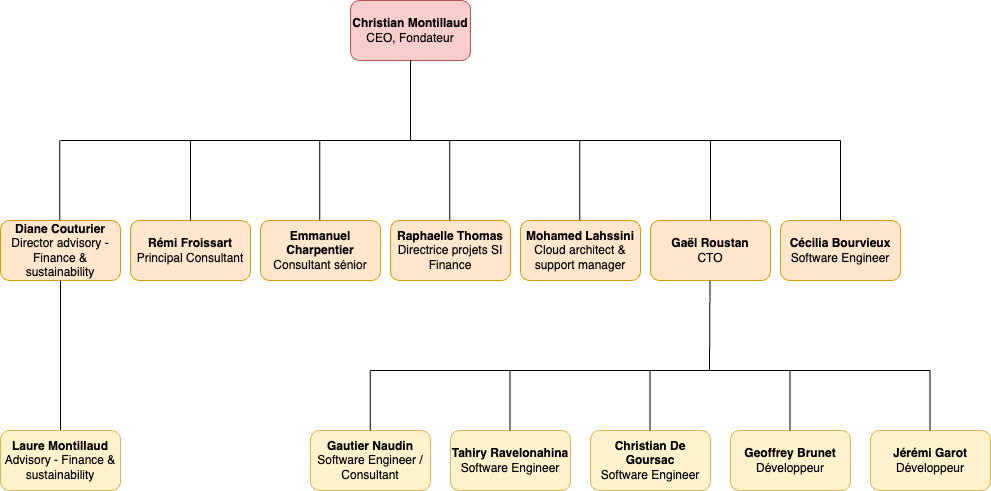

The diagram above was exported from draw.io. Its source (the exported page's mxGraphModel, read from the mxfile embedded in the PNG):
<mxGraphModel dx="1245" dy="909" grid="1" gridSize="10" guides="1" tooltips="1" connect="1" arrows="1" fold="1" page="1" pageScale="1" pageWidth="1169" pageHeight="827" math="0" shadow="0">
  <root>
    <mxCell id="0" />
    <mxCell id="1" parent="0" />
    <mxCell id="6p2gXkmqeR6qe_lBu8rq-1" value="&lt;div&gt;&lt;b&gt;Christian Montillaud&lt;/b&gt;&lt;/div&gt;CEO, Fondateur" style="rounded=1;whiteSpace=wrap;html=1;fillColor=#f8cecc;strokeColor=#b85450;" parent="1" vertex="1">
      <mxGeometry x="520" y="40" width="120" height="60" as="geometry" />
    </mxCell>
    <mxCell id="6p2gXkmqeR6qe_lBu8rq-2" value="&lt;div&gt;&lt;b&gt;Rémi Froissart&lt;/b&gt;&lt;/div&gt;&lt;div&gt;Principal Consultant&lt;br&gt;&lt;/div&gt;" style="rounded=1;whiteSpace=wrap;html=1;fillColor=#ffe6cc;strokeColor=#d79b00;" parent="1" vertex="1">
      <mxGeometry x="300" y="260" width="120" height="60" as="geometry" />
    </mxCell>
    <mxCell id="6p2gXkmqeR6qe_lBu8rq-3" value="&lt;div&gt;&lt;b&gt;Gaël Roustan&lt;/b&gt;&lt;/div&gt;&lt;div&gt;CTO&lt;br&gt;&lt;/div&gt;" style="rounded=1;whiteSpace=wrap;html=1;fillColor=#ffe6cc;strokeColor=#d79b00;" parent="1" vertex="1">
      <mxGeometry x="820" y="260" width="120" height="60" as="geometry" />
    </mxCell>
    <mxCell id="6p2gXkmqeR6qe_lBu8rq-4" value="&lt;div&gt;&lt;b&gt;Geoffrey Brunet&lt;/b&gt;&lt;br&gt;&lt;/div&gt;&lt;div&gt;Développeur&lt;br&gt;&lt;/div&gt;" style="rounded=1;whiteSpace=wrap;html=1;fillColor=#fff2cc;strokeColor=#d6b656;" parent="1" vertex="1">
      <mxGeometry x="900" y="470" width="120" height="60" as="geometry" />
    </mxCell>
    <mxCell id="6p2gXkmqeR6qe_lBu8rq-5" value="&lt;div&gt;&lt;b&gt;Christian De Goursac&lt;/b&gt;&lt;br&gt;&lt;/div&gt;&lt;div&gt;Software Engineer&lt;br&gt;&lt;/div&gt;" style="rounded=1;whiteSpace=wrap;html=1;fillColor=#fff2cc;strokeColor=#d6b656;" parent="1" vertex="1">
      <mxGeometry x="760" y="470" width="120" height="60" as="geometry" />
    </mxCell>
    <mxCell id="6p2gXkmqeR6qe_lBu8rq-7" value="&lt;div&gt;&lt;b&gt;Tahiry Ravelonahina&lt;/b&gt;&lt;br&gt;&lt;/div&gt;&lt;div&gt;Software Engineer&lt;br&gt;&lt;/div&gt;" style="rounded=1;whiteSpace=wrap;html=1;fillColor=#fff2cc;strokeColor=#d6b656;" parent="1" vertex="1">
      <mxGeometry x="620" y="470" width="120" height="60" as="geometry" />
    </mxCell>
    <mxCell id="6p2gXkmqeR6qe_lBu8rq-8" value="&lt;div&gt;&lt;b&gt;Cécilia Bourvieux&lt;/b&gt;&lt;br&gt;&lt;/div&gt;&lt;div&gt;Software Engineer&lt;br&gt;&lt;/div&gt;" style="rounded=1;whiteSpace=wrap;html=1;fillColor=#ffe6cc;strokeColor=#d79b00;" parent="1" vertex="1">
      <mxGeometry x="950" y="260" width="120" height="60" as="geometry" />
    </mxCell>
    <mxCell id="6p2gXkmqeR6qe_lBu8rq-9" value="&lt;div&gt;&lt;b&gt;Raphaelle Thomas&lt;/b&gt;&lt;br&gt;&lt;/div&gt;&lt;div&gt;Directrice projets SI Finance&lt;br&gt;&lt;/div&gt;" style="rounded=1;whiteSpace=wrap;html=1;fillColor=#ffe6cc;strokeColor=#d79b00;" parent="1" vertex="1">
      <mxGeometry x="560" y="260" width="120" height="60" as="geometry" />
    </mxCell>
    <mxCell id="6p2gXkmqeR6qe_lBu8rq-10" value="&lt;div&gt;&lt;b&gt;Emmanuel Charpentier&lt;/b&gt;&lt;br&gt;&lt;/div&gt;&lt;div&gt;Consultant sénior&lt;br&gt;&lt;/div&gt;" style="rounded=1;whiteSpace=wrap;html=1;fillColor=#ffe6cc;strokeColor=#d79b00;" parent="1" vertex="1">
      <mxGeometry x="430" y="260" width="120" height="60" as="geometry" />
    </mxCell>
    <mxCell id="6p2gXkmqeR6qe_lBu8rq-11" value="&lt;div&gt;&lt;b&gt;Mohamed Lahssini&lt;/b&gt;&lt;br&gt;&lt;/div&gt;&lt;div&gt;Cloud architect &amp;amp; support manager&lt;br&gt;&lt;/div&gt;" style="rounded=1;whiteSpace=wrap;html=1;fillColor=#ffe6cc;strokeColor=#d79b00;" parent="1" vertex="1">
      <mxGeometry x="690" y="260" width="120" height="60" as="geometry" />
    </mxCell>
    <mxCell id="6p2gXkmqeR6qe_lBu8rq-12" value="&lt;div&gt;&lt;span style=&quot;background-color: initial;&quot;&gt;&lt;b&gt;Jérémi Garot&lt;br&gt;&lt;/b&gt;Développeur&lt;/span&gt;&lt;br&gt;&lt;/div&gt;" style="rounded=1;whiteSpace=wrap;html=1;fillColor=#fff2cc;strokeColor=#d6b656;" parent="1" vertex="1">
      <mxGeometry x="1040" y="470" width="120" height="60" as="geometry" />
    </mxCell>
    <mxCell id="6p2gXkmqeR6qe_lBu8rq-13" value="" style="endArrow=none;html=1;" parent="1" edge="1">
      <mxGeometry width="50" height="50" relative="1" as="geometry">
        <mxPoint x="540" y="410" as="sourcePoint" />
        <mxPoint x="1100" y="410" as="targetPoint" />
      </mxGeometry>
    </mxCell>
    <mxCell id="6p2gXkmqeR6qe_lBu8rq-16" value="" style="endArrow=none;html=1;exitX=0.5;exitY=0;exitDx=0;exitDy=0;" parent="1" edge="1">
      <mxGeometry width="50" height="50" relative="1" as="geometry">
        <mxPoint x="679.5" y="470" as="sourcePoint" />
        <mxPoint x="679.5" y="410" as="targetPoint" />
      </mxGeometry>
    </mxCell>
    <mxCell id="6p2gXkmqeR6qe_lBu8rq-17" value="" style="endArrow=none;html=1;exitX=0.5;exitY=0;exitDx=0;exitDy=0;" parent="1" edge="1">
      <mxGeometry width="50" height="50" relative="1" as="geometry">
        <mxPoint x="819.5" y="470" as="sourcePoint" />
        <mxPoint x="819.5" y="410" as="targetPoint" />
      </mxGeometry>
    </mxCell>
    <mxCell id="6p2gXkmqeR6qe_lBu8rq-18" value="" style="endArrow=none;html=1;exitX=0.5;exitY=0;exitDx=0;exitDy=0;" parent="1" edge="1">
      <mxGeometry width="50" height="50" relative="1" as="geometry">
        <mxPoint x="959.5" y="470" as="sourcePoint" />
        <mxPoint x="959.5" y="410" as="targetPoint" />
      </mxGeometry>
    </mxCell>
    <mxCell id="6p2gXkmqeR6qe_lBu8rq-19" value="" style="endArrow=none;html=1;exitX=0.5;exitY=0;exitDx=0;exitDy=0;" parent="1" edge="1">
      <mxGeometry width="50" height="50" relative="1" as="geometry">
        <mxPoint x="1099.5" y="470" as="sourcePoint" />
        <mxPoint x="1099.5" y="410" as="targetPoint" />
      </mxGeometry>
    </mxCell>
    <mxCell id="6p2gXkmqeR6qe_lBu8rq-20" value="" style="endArrow=none;html=1;exitX=0.5;exitY=0;exitDx=0;exitDy=0;" parent="1" edge="1">
      <mxGeometry width="50" height="50" relative="1" as="geometry">
        <mxPoint x="879" y="410" as="sourcePoint" />
        <mxPoint x="879.5" y="320" as="targetPoint" />
      </mxGeometry>
    </mxCell>
    <mxCell id="6p2gXkmqeR6qe_lBu8rq-21" value="" style="endArrow=none;html=1;" parent="1" edge="1">
      <mxGeometry width="50" height="50" relative="1" as="geometry">
        <mxPoint x="230" y="180" as="sourcePoint" />
        <mxPoint x="1010" y="180" as="targetPoint" />
      </mxGeometry>
    </mxCell>
    <mxCell id="6p2gXkmqeR6qe_lBu8rq-22" value="" style="endArrow=none;html=1;entryX=0.5;entryY=1;entryDx=0;entryDy=0;" parent="1" target="6p2gXkmqeR6qe_lBu8rq-1" edge="1">
      <mxGeometry width="50" height="50" relative="1" as="geometry">
        <mxPoint x="580" y="180" as="sourcePoint" />
        <mxPoint x="689.5" y="420" as="targetPoint" />
      </mxGeometry>
    </mxCell>
    <mxCell id="6p2gXkmqeR6qe_lBu8rq-23" value="" style="endArrow=none;html=1;exitX=0.5;exitY=0;exitDx=0;exitDy=0;" parent="1" source="6p2gXkmqeR6qe_lBu8rq-2" edge="1">
      <mxGeometry width="50" height="50" relative="1" as="geometry">
        <mxPoint x="280" y="510" as="sourcePoint" />
        <mxPoint x="360" y="180" as="targetPoint" />
      </mxGeometry>
    </mxCell>
    <mxCell id="6p2gXkmqeR6qe_lBu8rq-24" value="" style="endArrow=none;html=1;exitX=0.5;exitY=0;exitDx=0;exitDy=0;" parent="1" edge="1">
      <mxGeometry width="50" height="50" relative="1" as="geometry">
        <mxPoint x="489.33" y="260" as="sourcePoint" />
        <mxPoint x="489.33" y="180" as="targetPoint" />
      </mxGeometry>
    </mxCell>
    <mxCell id="6p2gXkmqeR6qe_lBu8rq-25" value="" style="endArrow=none;html=1;exitX=0.5;exitY=0;exitDx=0;exitDy=0;" parent="1" edge="1">
      <mxGeometry width="50" height="50" relative="1" as="geometry">
        <mxPoint x="619.33" y="260" as="sourcePoint" />
        <mxPoint x="619.33" y="180" as="targetPoint" />
      </mxGeometry>
    </mxCell>
    <mxCell id="6p2gXkmqeR6qe_lBu8rq-26" value="" style="endArrow=none;html=1;exitX=0.5;exitY=0;exitDx=0;exitDy=0;" parent="1" edge="1">
      <mxGeometry width="50" height="50" relative="1" as="geometry">
        <mxPoint x="749.33" y="260" as="sourcePoint" />
        <mxPoint x="749.33" y="180" as="targetPoint" />
      </mxGeometry>
    </mxCell>
    <mxCell id="6p2gXkmqeR6qe_lBu8rq-27" value="" style="endArrow=none;html=1;exitX=0.5;exitY=0;exitDx=0;exitDy=0;" parent="1" edge="1">
      <mxGeometry width="50" height="50" relative="1" as="geometry">
        <mxPoint x="880" y="260" as="sourcePoint" />
        <mxPoint x="880" y="180" as="targetPoint" />
      </mxGeometry>
    </mxCell>
    <mxCell id="6p2gXkmqeR6qe_lBu8rq-28" value="" style="endArrow=none;html=1;exitX=0.5;exitY=0;exitDx=0;exitDy=0;" parent="1" edge="1" source="6p2gXkmqeR6qe_lBu8rq-8">
      <mxGeometry width="50" height="50" relative="1" as="geometry">
        <mxPoint x="1059.5" y="260" as="sourcePoint" />
        <mxPoint x="1010" y="180" as="targetPoint" />
      </mxGeometry>
    </mxCell>
    <mxCell id="ynb2aJVZimILiCCJfyba-1" value="&lt;div&gt;&lt;span style=&quot;background-color: initial;&quot;&gt;&lt;b&gt;Gautier Naudin&lt;br&gt;&lt;/b&gt;Software Engineer / Consultant&lt;/span&gt;&lt;br&gt;&lt;/div&gt;" style="rounded=1;whiteSpace=wrap;html=1;fillColor=#fff2cc;strokeColor=#d6b656;" vertex="1" parent="1">
      <mxGeometry x="480" y="470" width="120" height="60" as="geometry" />
    </mxCell>
    <mxCell id="ynb2aJVZimILiCCJfyba-2" value="" style="endArrow=none;html=1;exitX=0.5;exitY=0;exitDx=0;exitDy=0;" edge="1" parent="1">
      <mxGeometry width="50" height="50" relative="1" as="geometry">
        <mxPoint x="539.83" y="470" as="sourcePoint" />
        <mxPoint x="539.83" y="410" as="targetPoint" />
      </mxGeometry>
    </mxCell>
    <mxCell id="ynb2aJVZimILiCCJfyba-3" value="&lt;div&gt;&lt;b&gt;Diane Couturier&lt;/b&gt;&lt;/div&gt;&lt;div&gt;Director advisory - Finance &amp;amp; sustainability&lt;br&gt;&lt;/div&gt;" style="rounded=1;whiteSpace=wrap;html=1;fillColor=#ffe6cc;strokeColor=#d79b00;" vertex="1" parent="1">
      <mxGeometry x="170" y="260" width="120" height="60" as="geometry" />
    </mxCell>
    <mxCell id="ynb2aJVZimILiCCJfyba-4" value="" style="endArrow=none;html=1;exitX=0.5;exitY=0;exitDx=0;exitDy=0;" edge="1" parent="1">
      <mxGeometry width="50" height="50" relative="1" as="geometry">
        <mxPoint x="229.33" y="260" as="sourcePoint" />
        <mxPoint x="229.33" y="180" as="targetPoint" />
      </mxGeometry>
    </mxCell>
    <mxCell id="ynb2aJVZimILiCCJfyba-5" value="" style="endArrow=none;html=1;entryX=0.5;entryY=1;entryDx=0;entryDy=0;exitX=0.5;exitY=0;exitDx=0;exitDy=0;" edge="1" parent="1" source="ynb2aJVZimILiCCJfyba-6" target="ynb2aJVZimILiCCJfyba-3">
      <mxGeometry width="50" height="50" relative="1" as="geometry">
        <mxPoint x="230" y="380" as="sourcePoint" />
        <mxPoint x="549.83" y="420" as="targetPoint" />
      </mxGeometry>
    </mxCell>
    <mxCell id="ynb2aJVZimILiCCJfyba-6" value="&lt;div&gt;&lt;span style=&quot;background-color: initial;&quot;&gt;&lt;b&gt;Laure Montillaud&lt;br&gt;&lt;/b&gt;&lt;/span&gt;Advisory - Finance &amp;amp; sustainability&lt;br&gt;&lt;/div&gt;" style="rounded=1;whiteSpace=wrap;html=1;fillColor=#fff2cc;strokeColor=#d6b656;" vertex="1" parent="1">
      <mxGeometry x="170" y="470" width="120" height="60" as="geometry" />
    </mxCell>
  </root>
</mxGraphModel>